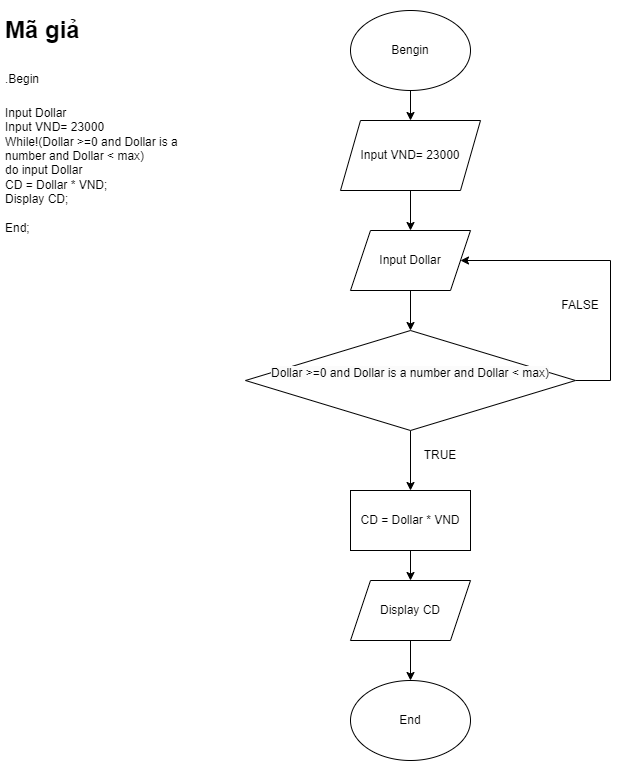

The diagram above was exported from draw.io. Its source (the exported page's mxGraphModel, read from the mxfile embedded in the PNG):
<mxGraphModel dx="1290" dy="581" grid="1" gridSize="10" guides="1" tooltips="1" connect="1" arrows="1" fold="1" page="1" pageScale="1" pageWidth="827" pageHeight="1169" math="0" shadow="0">
  <root>
    <mxCell id="0" />
    <mxCell id="1" parent="0" />
    <mxCell id="2HCF_teihQEg8rtVwn4U-1" value="&lt;h1&gt;&lt;span style=&quot;background-color: initial;&quot;&gt;Mã giả&lt;/span&gt;&lt;/h1&gt;&lt;h1&gt;&lt;span style=&quot;background-color: initial; font-size: 12px; font-weight: normal;&quot;&gt;.Begin&lt;/span&gt;&lt;/h1&gt;&lt;div&gt;&lt;span style=&quot;background-color: initial; font-size: 12px; font-weight: normal;&quot;&gt;Input Dollar&lt;/span&gt;&lt;/div&gt;&lt;div&gt;&lt;span style=&quot;background-color: initial; font-size: 12px; font-weight: normal;&quot;&gt;Input VND= 23000&lt;/span&gt;&lt;/div&gt;&lt;div&gt;While!(Dollar &amp;gt;=0 and Dollar is a number and Dollar &amp;lt; max)&lt;/div&gt;&lt;div&gt;do input Dollar&lt;/div&gt;&lt;div&gt;CD = Dollar * VND;&lt;/div&gt;&lt;div&gt;Display CD;&lt;/div&gt;&lt;div&gt;&lt;br&gt;&lt;/div&gt;&lt;div&gt;End;&lt;/div&gt;&lt;div&gt;&lt;br&gt;&lt;/div&gt;" style="text;html=1;strokeColor=none;fillColor=none;spacing=5;spacingTop=-20;whiteSpace=wrap;overflow=hidden;rounded=0;" parent="1" vertex="1">
      <mxGeometry y="60" width="210" height="330" as="geometry" />
    </mxCell>
    <mxCell id="2HCF_teihQEg8rtVwn4U-16" style="edgeStyle=orthogonalEdgeStyle;rounded=0;orthogonalLoop=1;jettySize=auto;html=1;exitX=1;exitY=0.5;exitDx=0;exitDy=0;entryX=1;entryY=0.25;entryDx=0;entryDy=0;" parent="1" edge="1">
      <mxGeometry relative="1" as="geometry">
        <mxPoint x="554.8275862068965" y="165.51724137931035" as="targetPoint" />
        <Array as="points">
          <mxPoint x="710" y="310" />
          <mxPoint x="710" y="166" />
        </Array>
      </mxGeometry>
    </mxCell>
    <mxCell id="aJ31JjYW4Q3EdoiAD_OU-1" value="End" style="ellipse;whiteSpace=wrap;html=1;" vertex="1" parent="1">
      <mxGeometry x="350" y="730" width="120" height="80" as="geometry" />
    </mxCell>
    <mxCell id="aJ31JjYW4Q3EdoiAD_OU-6" value="" style="edgeStyle=orthogonalEdgeStyle;rounded=0;orthogonalLoop=1;jettySize=auto;html=1;" edge="1" parent="1" source="aJ31JjYW4Q3EdoiAD_OU-2" target="aJ31JjYW4Q3EdoiAD_OU-4">
      <mxGeometry relative="1" as="geometry" />
    </mxCell>
    <mxCell id="aJ31JjYW4Q3EdoiAD_OU-2" value="Bengin" style="ellipse;whiteSpace=wrap;html=1;" vertex="1" parent="1">
      <mxGeometry x="350" y="60" width="120" height="80" as="geometry" />
    </mxCell>
    <mxCell id="aJ31JjYW4Q3EdoiAD_OU-9" value="" style="edgeStyle=orthogonalEdgeStyle;rounded=0;orthogonalLoop=1;jettySize=auto;html=1;" edge="1" parent="1" source="aJ31JjYW4Q3EdoiAD_OU-3" target="aJ31JjYW4Q3EdoiAD_OU-5">
      <mxGeometry relative="1" as="geometry" />
    </mxCell>
    <mxCell id="aJ31JjYW4Q3EdoiAD_OU-3" value="Input Dollar" style="shape=parallelogram;perimeter=parallelogramPerimeter;whiteSpace=wrap;html=1;fixedSize=1;" vertex="1" parent="1">
      <mxGeometry x="350" y="280" width="120" height="60" as="geometry" />
    </mxCell>
    <mxCell id="aJ31JjYW4Q3EdoiAD_OU-8" value="" style="edgeStyle=orthogonalEdgeStyle;rounded=0;orthogonalLoop=1;jettySize=auto;html=1;" edge="1" parent="1" source="aJ31JjYW4Q3EdoiAD_OU-4" target="aJ31JjYW4Q3EdoiAD_OU-3">
      <mxGeometry relative="1" as="geometry" />
    </mxCell>
    <mxCell id="aJ31JjYW4Q3EdoiAD_OU-4" value="Input VND= 23000" style="shape=parallelogram;perimeter=parallelogramPerimeter;whiteSpace=wrap;html=1;fixedSize=1;" vertex="1" parent="1">
      <mxGeometry x="340" y="170" width="140" height="70" as="geometry" />
    </mxCell>
    <mxCell id="aJ31JjYW4Q3EdoiAD_OU-14" style="edgeStyle=orthogonalEdgeStyle;rounded=0;orthogonalLoop=1;jettySize=auto;html=1;exitX=1;exitY=0.5;exitDx=0;exitDy=0;entryX=1;entryY=0.5;entryDx=0;entryDy=0;" edge="1" parent="1" source="aJ31JjYW4Q3EdoiAD_OU-5" target="aJ31JjYW4Q3EdoiAD_OU-3">
      <mxGeometry relative="1" as="geometry">
        <mxPoint x="540" y="290" as="targetPoint" />
        <Array as="points">
          <mxPoint x="610" y="430" />
          <mxPoint x="610" y="310" />
        </Array>
      </mxGeometry>
    </mxCell>
    <mxCell id="aJ31JjYW4Q3EdoiAD_OU-16" value="" style="edgeStyle=orthogonalEdgeStyle;rounded=0;orthogonalLoop=1;jettySize=auto;html=1;" edge="1" parent="1" source="aJ31JjYW4Q3EdoiAD_OU-5" target="aJ31JjYW4Q3EdoiAD_OU-15">
      <mxGeometry relative="1" as="geometry" />
    </mxCell>
    <mxCell id="aJ31JjYW4Q3EdoiAD_OU-5" value="&#10;&lt;span style=&quot;color: rgb(0, 0, 0); font-family: Helvetica; font-size: 12px; font-style: normal; font-variant-ligatures: normal; font-variant-caps: normal; font-weight: 400; letter-spacing: normal; orphans: 2; text-align: left; text-indent: 0px; text-transform: none; widows: 2; word-spacing: 0px; -webkit-text-stroke-width: 0px; background-color: rgb(251, 251, 251); text-decoration-thickness: initial; text-decoration-style: initial; text-decoration-color: initial; float: none; display: inline !important;&quot;&gt;Dollar &amp;gt;=0 and Dollar is a number and Dollar &amp;lt; max)&lt;/span&gt;&#10;&#10;" style="rhombus;whiteSpace=wrap;html=1;" vertex="1" parent="1">
      <mxGeometry x="245" y="380" width="330" height="100" as="geometry" />
    </mxCell>
    <mxCell id="aJ31JjYW4Q3EdoiAD_OU-18" value="" style="edgeStyle=orthogonalEdgeStyle;rounded=0;orthogonalLoop=1;jettySize=auto;html=1;" edge="1" parent="1" source="aJ31JjYW4Q3EdoiAD_OU-15" target="aJ31JjYW4Q3EdoiAD_OU-17">
      <mxGeometry relative="1" as="geometry" />
    </mxCell>
    <mxCell id="aJ31JjYW4Q3EdoiAD_OU-15" value="CD = Dollar * VND" style="rounded=0;whiteSpace=wrap;html=1;" vertex="1" parent="1">
      <mxGeometry x="350" y="540" width="120" height="60" as="geometry" />
    </mxCell>
    <mxCell id="aJ31JjYW4Q3EdoiAD_OU-19" value="" style="edgeStyle=orthogonalEdgeStyle;rounded=0;orthogonalLoop=1;jettySize=auto;html=1;" edge="1" parent="1" source="aJ31JjYW4Q3EdoiAD_OU-17" target="aJ31JjYW4Q3EdoiAD_OU-1">
      <mxGeometry relative="1" as="geometry" />
    </mxCell>
    <mxCell id="aJ31JjYW4Q3EdoiAD_OU-17" value="Display CD" style="shape=parallelogram;perimeter=parallelogramPerimeter;whiteSpace=wrap;html=1;fixedSize=1;" vertex="1" parent="1">
      <mxGeometry x="350" y="630" width="120" height="60" as="geometry" />
    </mxCell>
    <mxCell id="aJ31JjYW4Q3EdoiAD_OU-20" value="TRUE" style="text;html=1;strokeColor=none;fillColor=none;align=center;verticalAlign=middle;whiteSpace=wrap;rounded=0;" vertex="1" parent="1">
      <mxGeometry x="410" y="490" width="60" height="30" as="geometry" />
    </mxCell>
    <mxCell id="aJ31JjYW4Q3EdoiAD_OU-21" value="FALSE" style="text;html=1;strokeColor=none;fillColor=none;align=center;verticalAlign=middle;whiteSpace=wrap;rounded=0;" vertex="1" parent="1">
      <mxGeometry x="550" y="340" width="60" height="30" as="geometry" />
    </mxCell>
  </root>
</mxGraphModel>